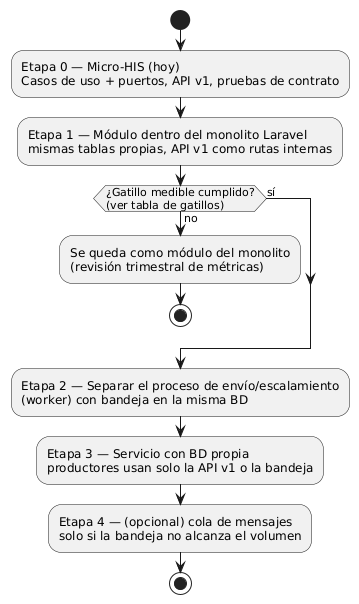

The diagram above was rendered by PlantUML. Its source (embedded in the PNG):
@startuml migracion-etapas
' Semana 5 - Migración por etapas, cada una con criterio de avance medible
start
:Etapa 0 — Micro-HIS (hoy)\nCasos de uso + puertos, API v1, pruebas de contrato;
:Etapa 1 — Módulo dentro del monolito Laravel\nmismas tablas propias, API v1 como rutas internas;
if (¿Gatillo medible cumplido?\n(ver tabla de gatillos)) then (no)
  :Se queda como módulo del monolito\n(revisión trimestral de métricas);
  stop
else (sí)
endif
:Etapa 2 — Separar el proceso de envío/escalamiento\n(worker) con bandeja en la misma BD;
:Etapa 3 — Servicio con BD propia\nproductores usan solo la API v1 o la bandeja;
:Etapa 4 — (opcional) cola de mensajes\nsolo si la bandeja no alcanza el volumen;
stop
@enduml